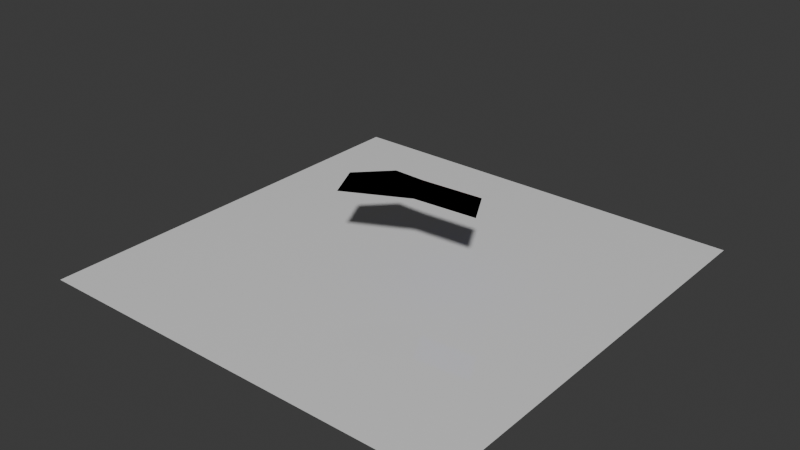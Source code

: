 # Source: deco_algo_fusion_polygones.blend  (saved by Blender 4.1.24; exported with 4.5.12 LTS)
import bpy
from mathutils import Matrix  # noqa: F401  (used for matrix-valued properties, if any)

bpy.ops.wm.read_factory_settings(use_empty=True)
scene = bpy.context.scene
scene.name = 'Scene'

# ---- collections
col_collection = bpy.data.collections.new('Collection'); scene.collection.children.link(col_collection)
col_old = bpy.data.collections.new('old'); scene.collection.children.link(col_old)
col_new = bpy.data.collections.new('new'); scene.collection.children.link(col_new)
col_end = bpy.data.collections.new('end'); scene.collection.children.link(col_end)

# ---- materials (node trees are filled in below, after node groups)
mat_material_002 = bpy.data.materials.new('Material.002')
mat_material_002.use_transparent_shadow = False
mat_material = bpy.data.materials.new('Material')
mat_material.alpha_threshold = 0.0
mat_material.use_transparent_shadow = False
mat_material.roughness = 0.5
mat_material.line_color = (0.0, 0.0, 0.0, 1.0)
mat_material_001 = bpy.data.materials.new('Material.001')
mat_material_001.use_transparent_shadow = False
mat_material_004 = bpy.data.materials.new('Material.004')
mat_material_004.alpha_threshold = 0.0
mat_material_004.use_transparent_shadow = False
mat_material_004.roughness = 0.5
mat_material_004.line_color = (0.0, 0.0, 0.0, 1.0)
mat_material_003 = bpy.data.materials.new('Material.003')
mat_material_003.use_transparent_shadow = False
mat_material_005 = bpy.data.materials.new('Material.005')
mat_material_005.use_transparent_shadow = False

# ---- material node trees
mat_material_002.use_nodes = True; mat_material_002.node_tree.nodes.clear()
_N = mat_material_002.node_tree.nodes; _L = mat_material_002.node_tree.links
n0 = _N.new('ShaderNodeOutputMaterial'); n0.name = 'Material Output'; n0.location = (300, 300)
n1 = _N.new('ShaderNodeBsdfPrincipled'); n1.name = 'Principled BSDF'; n1.location = (10, 300)
n1.inputs[2].default_value = 0.0
_L.new(n1.outputs[0], n0.inputs[0])
n0.is_active_output = True
mat_material.use_nodes = True; mat_material.node_tree.nodes.clear()
_N = mat_material.node_tree.nodes; _L = mat_material.node_tree.links
n0 = _N.new('ShaderNodeOutputMaterial'); n0.name = 'Material Output'; n0.location = (300, 300)
n1 = _N.new('ShaderNodeBsdfPrincipled'); n1.name = 'Principled BSDF'; n1.location = (10, 300)
n1.inputs[0].default_value = (0.02283, 0.03092, 0.8004, 1.0)
n1.inputs[3].default_value = 1.45
_L.new(n1.outputs[0], n0.inputs[0])
n0.is_active_output = True
mat_material_001.use_nodes = True; mat_material_001.node_tree.nodes.clear()
_N = mat_material_001.node_tree.nodes; _L = mat_material_001.node_tree.links
n0 = _N.new('ShaderNodeBsdfPrincipled'); n0.name = 'Principled BSDF'; n0.location = (10, 300)
n0.inputs[0].default_value = (0.8003, 0.005911, 0.02002, 1.0)
n1 = _N.new('ShaderNodeOutputMaterial'); n1.name = 'Material Output'; n1.location = (300, 300)
_L.new(n0.outputs[0], n1.inputs[0])
n1.is_active_output = True
mat_material_004.use_nodes = True; mat_material_004.node_tree.nodes.clear()
_N = mat_material_004.node_tree.nodes; _L = mat_material_004.node_tree.links
n0 = _N.new('ShaderNodeOutputMaterial'); n0.name = 'Material Output'; n0.location = (300, 300)
n1 = _N.new('ShaderNodeBsdfPrincipled'); n1.name = 'Principled BSDF'; n1.location = (10, 300)
n1.inputs[0].default_value = (0.02283, 0.03092, 0.8004, 1.0)
n1.inputs[3].default_value = 1.45
_L.new(n1.outputs[0], n0.inputs[0])
n0.is_active_output = True
mat_material_003.use_nodes = True; mat_material_003.node_tree.nodes.clear()
_N = mat_material_003.node_tree.nodes; _L = mat_material_003.node_tree.links
n0 = _N.new('ShaderNodeBsdfPrincipled'); n0.name = 'Principled BSDF'; n0.location = (10, 300)
n0.inputs[0].default_value = (0.8003, 0.005911, 0.02002, 1.0)
n1 = _N.new('ShaderNodeOutputMaterial'); n1.name = 'Material Output'; n1.location = (300, 300)
_L.new(n0.outputs[0], n1.inputs[0])
n1.is_active_output = True
mat_material_005.use_nodes = True; mat_material_005.node_tree.nodes.clear()
_N = mat_material_005.node_tree.nodes; _L = mat_material_005.node_tree.links
n0 = _N.new('ShaderNodeBsdfPrincipled'); n0.name = 'Principled BSDF'; n0.location = (10, 300)
n0.inputs[0].default_value = (0.8003, 0.005911, 0.02002, 1.0)
n1 = _N.new('ShaderNodeOutputMaterial'); n1.name = 'Material Output'; n1.location = (300, 300)
_L.new(n0.outputs[0], n1.inputs[0])
n1.is_active_output = True

# ---- world
world_world = bpy.data.worlds.new('World'); scene.world = world_world
world_world.use_nodes = True; world_world.node_tree.nodes.clear()
_N = world_world.node_tree.nodes; _L = world_world.node_tree.links
n0 = _N.new('ShaderNodeOutputWorld'); n0.name = 'World Output'; n0.location = (300, 300)
n1 = _N.new('ShaderNodeBackground'); n1.name = 'Background'; n1.location = (10, 300)
n1.inputs[0].default_value = (0.05088, 0.05088, 0.05088, 1.0)
_L.new(n1.outputs[0], n0.inputs[0])
n0.is_active_output = True
world_world.color = (0.05088, 0.05088, 0.05088)
world_world.use_sun_shadow = False
world_world.sun_shadow_jitter_overblur = 0.0

# ---- meshes
me_plane_002 = bpy.data.meshes.new('Plane.002')
me_plane_002.from_pydata([(-1.0, -1.0, 0.0), (1.0, -1.0, 0.0), (-1.0, 1.0, 0.0), (1.0, 1.0, 0.0)], [], [(0, 1, 3, 2)])
me_plane_002.materials.append(mat_material_002)
me_plane_002.update()
me_plane_001 = bpy.data.meshes.new('Plane.001')
me_plane_001.from_pydata([(0.9988, -0.5471, 0.0), (3.178, -0.3992, 0.0), (0.3979, 0.6557, 0.0), (2.532, 0.7817, 0.0)], [], [(0, 1, 3, 2)])
_uv = me_plane_001.uv_layers.new(name='UVMap')
_uv.uv.foreach_set('vector', [0.0, 0.0, 1.0, 0.0, 1.0, 1.0, 0.0, 1.0])
me_plane_001.materials.append(mat_material)
me_plane_001.update()
me_plane = bpy.data.meshes.new('Plane')
me_plane.from_pydata([(-1.147, -1.604, 0.0), (1.0, -0.5427, 0.0), (-1.751, -0.3555, 0.0), (0.3958, 0.6571, 0.0), (-0.7349, 0.6897, 0.0)], [], [(0, 1, 3, 4, 2)])
_uv = me_plane.uv_layers.new(name='UVMap')
_uv.uv.foreach_set('vector', [0.0, 0.0, 1.0, 0.0, 1.0, 1.0, 0.5, 1.0, 0.0, 1.0])
me_plane.materials.append(mat_material_001)
me_plane.update()
me_plane_003 = bpy.data.meshes.new('Plane.003')
me_plane_003.from_pydata([(0.9988, -0.5471, 0.0), (3.178, -0.3992, 0.0), (0.3979, 0.6557, 0.0), (2.532, 0.7817, 0.0)], [], [(0, 1, 3, 2)])
_uv = me_plane_003.uv_layers.new(name='UVMap')
_uv.uv.foreach_set('vector', [0.0, 0.0, 1.0, 0.0, 1.0, 1.0, 0.0, 1.0])
me_plane_003.materials.append(mat_material_004)
me_plane_003.update()
me_plane_004 = bpy.data.meshes.new('Plane.004')
me_plane_004.from_pydata([(-1.147, -1.604, 0.0), (1.0, -0.5427, 0.0), (-1.751, -0.3555, 0.0), (0.3958, 0.6571, 0.0), (-0.7349, 0.6897, 0.0), (1.0, -0.5427, 0.0), (2.529, 0.7827, 0.0)], [(1, 5)], [(0, 1, 3, 4, 2), (6, 3, 5)])
_uv = me_plane_004.uv_layers.new(name='UVMap')
_uv.uv.foreach_set('vector', [0.0, 0.0, 1.0, 0.0, 1.0, 1.0, 0.5, 1.0, 0.0, 1.0, 0.0, 0.0, 0.0, 0.0, 0.0, 0.0])
me_plane_004.materials.append(mat_material_003)
me_plane_004.update()
me_plane_005 = bpy.data.meshes.new('Plane.005')
me_plane_005.from_pydata([(0.9988, -0.5471, 0.0), (3.178, -0.3992, 0.0), (0.3979, 0.6557, 0.0), (2.532, 0.7817, 0.0)], [], [(0, 1, 3, 2)])
me_plane_005.materials.append(mat_material_001)
me_plane_005.update()
me_plane_006 = bpy.data.meshes.new('Plane.006')
me_plane_006.from_pydata([(-1.147, -1.604, 0.0), (1.0, -0.5427, 0.0), (-1.751, -0.3555, 0.0), (0.3958, 0.6571, 0.0), (-0.7349, 0.6897, 0.0)], [], [(0, 1, 3, 4, 2)])
me_plane_006.materials.append(mat_material_005)
me_plane_006.update()

# ---- objects
ob_background = bpy.data.objects.new('Background', me_plane_002)
ob_blue = bpy.data.objects.new('BLUE', me_plane_001)
ob_red = bpy.data.objects.new('RED', me_plane)
ob_blue_001 = bpy.data.objects.new('BLUE.001', me_plane_003)
ob_red_001 = bpy.data.objects.new('RED.001', me_plane_004)
ob_blue_002 = bpy.data.objects.new('BLUE.002', me_plane_005)
ob_red_002 = bpy.data.objects.new('RED.002', me_plane_006)

# ---- transforms, parenting, visibility, modifiers, constraints
ob_background.location = (9.758, 0.0, -2.84)
ob_background.scale = (7.498, 7.498, 7.498)
ob_blue.location = (9.758, 0.0, 0.0)
ob_red.location = (9.758, 0.0, 0.0)
ob_blue_001.location = (9.758, 0.0, -0.0001)
ob_red_001.location = (9.758, 0.0, 0.0)
ob_blue_002.location = (9.758, 0.0, 0.0)
ob_red_002.location = (9.758, 0.0, 0.0)

# ---- collection membership
col_collection.objects.link(ob_background)
col_old.objects.link(ob_blue)
col_old.objects.link(ob_red)
col_new.objects.link(ob_blue_001)
col_new.objects.link(ob_red_001)
col_end.objects.link(ob_blue_002)
col_end.objects.link(ob_red_002)

# ---- scene / render settings (as saved in the file)
scene.frame_start = 1; scene.frame_end = 250; scene.frame_set(1)
scene.render.engine = 'BLENDER_EEVEE_NEXT'
scene.cycles.sampling_pattern = 'TABULATED_SOBOL'
scene.eevee.ray_tracing_options.trace_max_roughness = 0.0
bpy.context.view_layer.update()

# ---- added for rendering (the .blend has no active camera and no usable light): camera, sun
cam_auto = bpy.data.cameras.new('AutoCamera')
cam_auto.lens = 50.0
cam_auto.sensor_width = 36.0
cam_auto.clip_end = 1000.0
ob_auto_camera = bpy.data.objects.new('AutoCamera', cam_auto)
scene.collection.objects.link(ob_auto_camera)
ob_auto_camera.location = (29.5546, -23.7564, 14.4177)
ob_auto_camera.rotation_euler = (1.09748, -7.21219e-08, 0.694738)
scene.camera = ob_auto_camera
light_auto_sun = bpy.data.lights.new('AutoSun', 'SUN')
light_auto_sun.energy = 3.0
light_auto_sun.angle = 0.0523599
ob_auto_sun = bpy.data.objects.new('AutoSun', light_auto_sun)
scene.collection.objects.link(ob_auto_sun)
ob_auto_sun.rotation_euler = (0.872665, 0.174533, 0.523599)
bpy.context.view_layer.update()
